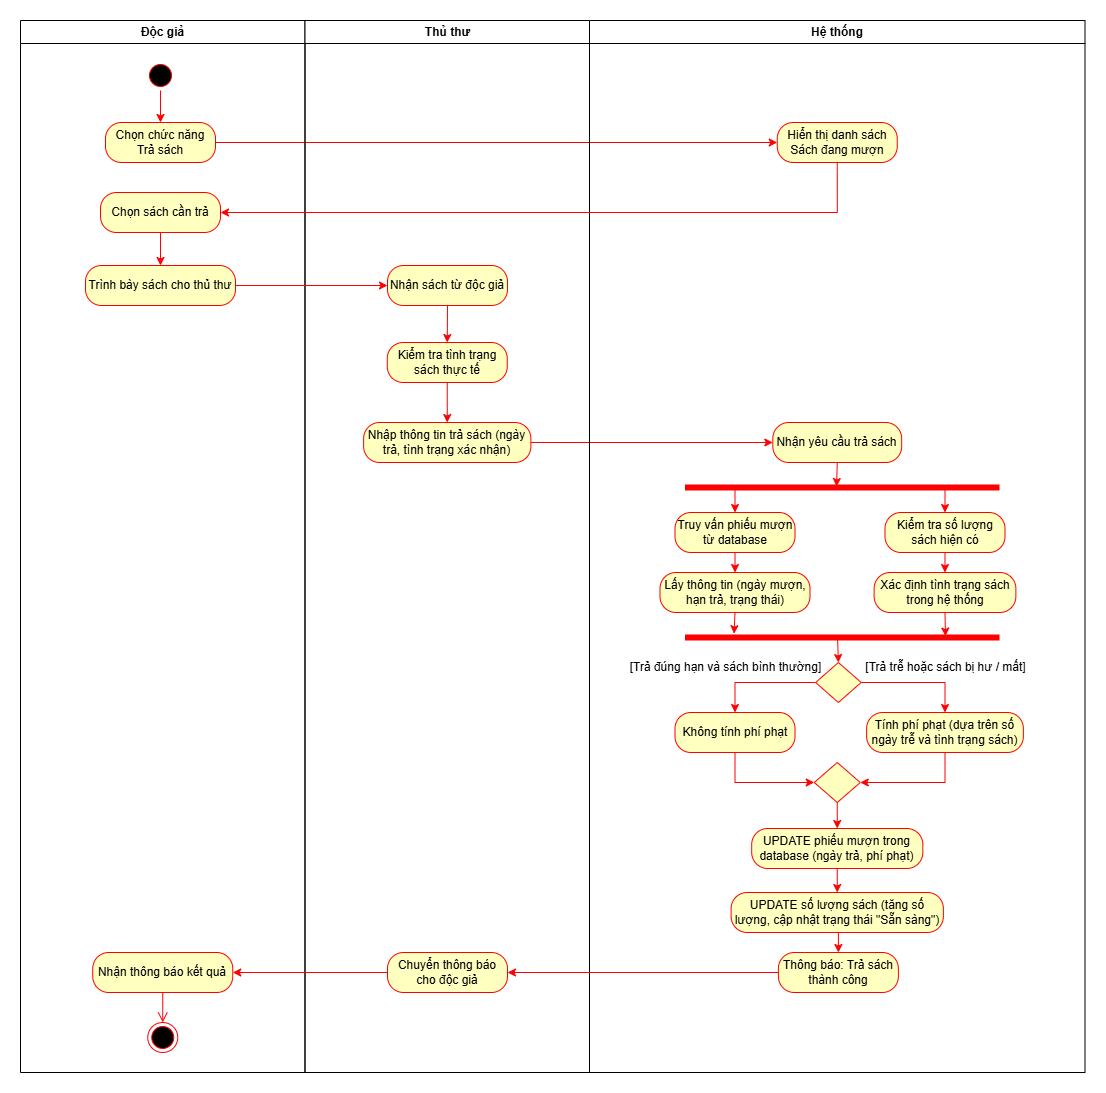

The diagram above was exported from draw.io. Its source (the exported page's mxGraphModel, read from the mxfile embedded in the PNG):
<mxGraphModel dx="1044" dy="527" grid="1" gridSize="10" guides="1" tooltips="1" connect="1" arrows="1" fold="1" page="1" pageScale="1" pageWidth="1169" pageHeight="826" background="none" math="0" shadow="0">
  <root>
    <mxCell id="0" />
    <mxCell id="1" parent="0" />
    <mxCell id="2" value="Độc giả" style="swimlane;whiteSpace=wrap" parent="1" vertex="1">
      <mxGeometry x="160" y="128" width="284.5" height="1052" as="geometry" />
    </mxCell>
    <mxCell id="_hAGUbV_8DxXNYb0iz8_-43" style="edgeStyle=orthogonalEdgeStyle;rounded=0;orthogonalLoop=1;jettySize=auto;html=1;exitX=0.5;exitY=1;exitDx=0;exitDy=0;entryX=0.5;entryY=0;entryDx=0;entryDy=0;strokeColor=light-dark(#ff0000, #ededed);" parent="2" source="5" target="_hAGUbV_8DxXNYb0iz8_-41" edge="1">
      <mxGeometry relative="1" as="geometry" />
    </mxCell>
    <mxCell id="5" value="" style="ellipse;shape=startState;fillColor=#000000;strokeColor=#ff0000;" parent="2" vertex="1">
      <mxGeometry x="125" y="40" width="30" height="30" as="geometry" />
    </mxCell>
    <mxCell id="_hAGUbV_8DxXNYb0iz8_-41" value="Chọn chức năng Trả sách" style="rounded=1;whiteSpace=wrap;html=1;arcSize=40;fontColor=#000000;fillColor=#ffffc0;strokeColor=#ff0000;" parent="2" vertex="1">
      <mxGeometry x="85" y="102" width="110" height="40" as="geometry" />
    </mxCell>
    <mxCell id="JbzF-pdG6B0xoWbHdjkp-20" style="edgeStyle=orthogonalEdgeStyle;rounded=0;orthogonalLoop=1;jettySize=auto;html=1;exitX=0.5;exitY=1;exitDx=0;exitDy=0;entryX=0.5;entryY=0;entryDx=0;entryDy=0;strokeColor=light-dark(#ff0000, #ededed);" edge="1" parent="2" source="_hAGUbV_8DxXNYb0iz8_-44" target="JbzF-pdG6B0xoWbHdjkp-17">
      <mxGeometry relative="1" as="geometry" />
    </mxCell>
    <mxCell id="_hAGUbV_8DxXNYb0iz8_-44" value="Chọn sách cần trả" style="rounded=1;whiteSpace=wrap;html=1;arcSize=40;fontColor=#000000;fillColor=#ffffc0;strokeColor=#ff0000;" parent="2" vertex="1">
      <mxGeometry x="80" y="172" width="120" height="40" as="geometry" />
    </mxCell>
    <mxCell id="_hAGUbV_8DxXNYb0iz8_-113" value="Nhận thông báo kết quả" style="rounded=1;whiteSpace=wrap;html=1;arcSize=40;fontColor=#000000;fillColor=#ffffc0;strokeColor=#ff0000;" parent="2" vertex="1">
      <mxGeometry x="72.25" y="932" width="140" height="40" as="geometry" />
    </mxCell>
    <mxCell id="_hAGUbV_8DxXNYb0iz8_-117" value="" style="edgeStyle=orthogonalEdgeStyle;html=1;verticalAlign=bottom;endArrow=open;endSize=8;strokeColor=#ff0000;rounded=0;" parent="2" source="_hAGUbV_8DxXNYb0iz8_-113" target="_hAGUbV_8DxXNYb0iz8_-116" edge="1">
      <mxGeometry relative="1" as="geometry">
        <mxPoint x="290" y="1060" as="targetPoint" />
        <mxPoint x="290" y="1010" as="sourcePoint" />
      </mxGeometry>
    </mxCell>
    <mxCell id="_hAGUbV_8DxXNYb0iz8_-116" value="" style="ellipse;html=1;shape=endState;fillColor=#000000;strokeColor=#ff0000;" parent="2" vertex="1">
      <mxGeometry x="127.25" y="1002" width="30" height="30" as="geometry" />
    </mxCell>
    <mxCell id="JbzF-pdG6B0xoWbHdjkp-17" value="Trình bày sách cho thủ thư" style="rounded=1;whiteSpace=wrap;html=1;arcSize=40;fontColor=#000000;fillColor=#ffffc0;strokeColor=#ff0000;" vertex="1" parent="2">
      <mxGeometry x="65" y="245" width="150" height="40" as="geometry" />
    </mxCell>
    <mxCell id="3" value="Hệ thống" style="swimlane;whiteSpace=wrap;startSize=23;" parent="1" vertex="1">
      <mxGeometry x="729" y="128" width="495.5" height="1052" as="geometry" />
    </mxCell>
    <mxCell id="_hAGUbV_8DxXNYb0iz8_-47" value="Nhận yêu cầu trả sách" style="rounded=1;whiteSpace=wrap;html=1;arcSize=40;fontColor=#000000;fillColor=#ffffc0;strokeColor=#ff0000;" parent="3" vertex="1">
      <mxGeometry x="183.32" y="402" width="128.87" height="40" as="geometry" />
    </mxCell>
    <mxCell id="_hAGUbV_8DxXNYb0iz8_-133" style="edgeStyle=orthogonalEdgeStyle;rounded=0;orthogonalLoop=1;jettySize=auto;html=1;exitX=0.25;exitY=0.5;exitDx=0;exitDy=0;exitPerimeter=0;entryX=0.5;entryY=0;entryDx=0;entryDy=0;strokeColor=light-dark(#ff0000, #ededed);" parent="3" source="_hAGUbV_8DxXNYb0iz8_-67" target="_hAGUbV_8DxXNYb0iz8_-128" edge="1">
      <mxGeometry relative="1" as="geometry" />
    </mxCell>
    <mxCell id="_hAGUbV_8DxXNYb0iz8_-134" style="edgeStyle=orthogonalEdgeStyle;rounded=0;orthogonalLoop=1;jettySize=auto;html=1;exitX=0.75;exitY=0.5;exitDx=0;exitDy=0;exitPerimeter=0;entryX=0.5;entryY=0;entryDx=0;entryDy=0;strokeColor=light-dark(#ff0000, #ededed);" parent="3" source="_hAGUbV_8DxXNYb0iz8_-67" target="_hAGUbV_8DxXNYb0iz8_-130" edge="1">
      <mxGeometry relative="1" as="geometry" />
    </mxCell>
    <mxCell id="_hAGUbV_8DxXNYb0iz8_-67" value="" style="shape=line;html=1;strokeWidth=6;strokeColor=#ff0000;" parent="3" vertex="1">
      <mxGeometry x="95.5" y="462" width="314.5" height="10" as="geometry" />
    </mxCell>
    <mxCell id="_hAGUbV_8DxXNYb0iz8_-75" value="Lấy thông tin (ngày mượn, hạn trả, trạng thái)" style="rounded=1;whiteSpace=wrap;html=1;arcSize=40;fontColor=#000000;fillColor=#ffffc0;strokeColor=#ff0000;" parent="3" vertex="1">
      <mxGeometry x="70.5" y="552" width="150" height="40" as="geometry" />
    </mxCell>
    <mxCell id="_hAGUbV_8DxXNYb0iz8_-78" value="Xác định tình trạng sách trong hệ thống" style="rounded=1;whiteSpace=wrap;html=1;arcSize=40;fontColor=#000000;fillColor=#ffffc0;strokeColor=#ff0000;" parent="3" vertex="1">
      <mxGeometry x="284.63" y="552" width="141.75" height="40" as="geometry" />
    </mxCell>
    <mxCell id="_hAGUbV_8DxXNYb0iz8_-93" style="edgeStyle=orthogonalEdgeStyle;rounded=0;orthogonalLoop=1;jettySize=auto;html=1;exitX=0.485;exitY=0.44;exitDx=0;exitDy=0;exitPerimeter=0;entryX=0.5;entryY=0;entryDx=0;entryDy=0;strokeColor=light-dark(#ff0000, #ededed);" parent="3" source="_hAGUbV_8DxXNYb0iz8_-82" target="_hAGUbV_8DxXNYb0iz8_-87" edge="1">
      <mxGeometry relative="1" as="geometry" />
    </mxCell>
    <mxCell id="_hAGUbV_8DxXNYb0iz8_-82" value="" style="shape=line;html=1;strokeWidth=6;strokeColor=#ff0000;" parent="3" vertex="1">
      <mxGeometry x="95.5" y="612" width="314.5" height="10" as="geometry" />
    </mxCell>
    <mxCell id="_hAGUbV_8DxXNYb0iz8_-84" style="edgeStyle=orthogonalEdgeStyle;rounded=0;orthogonalLoop=1;jettySize=auto;html=1;exitX=0.5;exitY=1;exitDx=0;exitDy=0;entryX=0.156;entryY=0.12;entryDx=0;entryDy=0;entryPerimeter=0;strokeColor=light-dark(#ff0000, #ededed);" parent="3" source="_hAGUbV_8DxXNYb0iz8_-75" target="_hAGUbV_8DxXNYb0iz8_-82" edge="1">
      <mxGeometry relative="1" as="geometry" />
    </mxCell>
    <mxCell id="_hAGUbV_8DxXNYb0iz8_-86" style="edgeStyle=orthogonalEdgeStyle;rounded=0;orthogonalLoop=1;jettySize=auto;html=1;exitX=0.5;exitY=1;exitDx=0;exitDy=0;entryX=0.828;entryY=0.36;entryDx=0;entryDy=0;entryPerimeter=0;strokeColor=light-dark(#ff0000, #ededed);" parent="3" source="_hAGUbV_8DxXNYb0iz8_-78" target="_hAGUbV_8DxXNYb0iz8_-82" edge="1">
      <mxGeometry relative="1" as="geometry" />
    </mxCell>
    <mxCell id="_hAGUbV_8DxXNYb0iz8_-96" style="edgeStyle=orthogonalEdgeStyle;rounded=0;orthogonalLoop=1;jettySize=auto;html=1;exitX=0;exitY=0.5;exitDx=0;exitDy=0;entryX=0.5;entryY=0;entryDx=0;entryDy=0;strokeColor=light-dark(#ff0000, #ededed);" parent="3" source="_hAGUbV_8DxXNYb0iz8_-87" target="_hAGUbV_8DxXNYb0iz8_-94" edge="1">
      <mxGeometry relative="1" as="geometry" />
    </mxCell>
    <mxCell id="_hAGUbV_8DxXNYb0iz8_-100" style="edgeStyle=orthogonalEdgeStyle;rounded=0;orthogonalLoop=1;jettySize=auto;html=1;exitX=1;exitY=0.5;exitDx=0;exitDy=0;strokeColor=light-dark(#ff0000, #ededed);" parent="3" source="_hAGUbV_8DxXNYb0iz8_-87" target="_hAGUbV_8DxXNYb0iz8_-98" edge="1">
      <mxGeometry relative="1" as="geometry" />
    </mxCell>
    <mxCell id="_hAGUbV_8DxXNYb0iz8_-87" value="" style="rhombus;whiteSpace=wrap;html=1;fontColor=#000000;fillColor=#ffffc0;strokeColor=#ff0000;" parent="3" vertex="1">
      <mxGeometry x="226.14" y="642" width="45.5" height="40" as="geometry" />
    </mxCell>
    <mxCell id="_hAGUbV_8DxXNYb0iz8_-137" style="edgeStyle=orthogonalEdgeStyle;rounded=0;orthogonalLoop=1;jettySize=auto;html=1;exitX=0.5;exitY=1;exitDx=0;exitDy=0;entryX=0;entryY=0.5;entryDx=0;entryDy=0;strokeColor=light-dark(#ff0000, #ededed);" parent="3" source="_hAGUbV_8DxXNYb0iz8_-94" target="_hAGUbV_8DxXNYb0iz8_-108" edge="1">
      <mxGeometry relative="1" as="geometry" />
    </mxCell>
    <mxCell id="_hAGUbV_8DxXNYb0iz8_-94" value="Không tính phí phạt" style="rounded=1;whiteSpace=wrap;html=1;arcSize=40;fontColor=#000000;fillColor=#ffffc0;strokeColor=#ff0000;" parent="3" vertex="1">
      <mxGeometry x="85.5" y="692" width="120" height="40" as="geometry" />
    </mxCell>
    <mxCell id="_hAGUbV_8DxXNYb0iz8_-138" style="edgeStyle=orthogonalEdgeStyle;rounded=0;orthogonalLoop=1;jettySize=auto;html=1;exitX=0.5;exitY=1;exitDx=0;exitDy=0;entryX=1;entryY=0.5;entryDx=0;entryDy=0;strokeColor=light-dark(#ff0000, #ededed);" parent="3" source="_hAGUbV_8DxXNYb0iz8_-98" target="_hAGUbV_8DxXNYb0iz8_-108" edge="1">
      <mxGeometry relative="1" as="geometry" />
    </mxCell>
    <mxCell id="_hAGUbV_8DxXNYb0iz8_-98" value="Tính phí phạt (dựa trên số ngày trễ và tình trạng sách)" style="rounded=1;whiteSpace=wrap;html=1;arcSize=40;fontColor=#000000;fillColor=#ffffc0;strokeColor=#ff0000;" parent="3" vertex="1">
      <mxGeometry x="277.13" y="692" width="156.75" height="40" as="geometry" />
    </mxCell>
    <mxCell id="_hAGUbV_8DxXNYb0iz8_-141" style="edgeStyle=orthogonalEdgeStyle;rounded=0;orthogonalLoop=1;jettySize=auto;html=1;exitX=0.5;exitY=1;exitDx=0;exitDy=0;entryX=0.5;entryY=0;entryDx=0;entryDy=0;strokeColor=light-dark(#ff0000, #ededed);" parent="3" source="_hAGUbV_8DxXNYb0iz8_-108" target="_hAGUbV_8DxXNYb0iz8_-139" edge="1">
      <mxGeometry relative="1" as="geometry" />
    </mxCell>
    <mxCell id="_hAGUbV_8DxXNYb0iz8_-108" value="" style="rhombus;whiteSpace=wrap;html=1;fontColor=#000000;fillColor=#ffffc0;strokeColor=#ff0000;" parent="3" vertex="1">
      <mxGeometry x="224.75" y="742" width="46" height="40" as="geometry" />
    </mxCell>
    <mxCell id="_hAGUbV_8DxXNYb0iz8_-118" value="Hiển thị danh sách Sách đang mượn" style="rounded=1;whiteSpace=wrap;html=1;arcSize=40;fontColor=#000000;fillColor=#ffffc0;strokeColor=#ff0000;" parent="3" vertex="1">
      <mxGeometry x="187.75" y="102" width="120" height="40" as="geometry" />
    </mxCell>
    <mxCell id="_hAGUbV_8DxXNYb0iz8_-127" style="edgeStyle=orthogonalEdgeStyle;rounded=0;orthogonalLoop=1;jettySize=auto;html=1;exitX=0.5;exitY=1;exitDx=0;exitDy=0;entryX=0.482;entryY=0.4;entryDx=0;entryDy=0;entryPerimeter=0;strokeColor=light-dark(#ff0000, #ededed);" parent="3" source="_hAGUbV_8DxXNYb0iz8_-47" target="_hAGUbV_8DxXNYb0iz8_-67" edge="1">
      <mxGeometry relative="1" as="geometry" />
    </mxCell>
    <mxCell id="_hAGUbV_8DxXNYb0iz8_-135" style="edgeStyle=orthogonalEdgeStyle;rounded=0;orthogonalLoop=1;jettySize=auto;html=1;exitX=0.5;exitY=1;exitDx=0;exitDy=0;entryX=0.5;entryY=0;entryDx=0;entryDy=0;strokeColor=light-dark(#ff0000, #ededed);" parent="3" source="_hAGUbV_8DxXNYb0iz8_-128" target="_hAGUbV_8DxXNYb0iz8_-75" edge="1">
      <mxGeometry relative="1" as="geometry" />
    </mxCell>
    <mxCell id="_hAGUbV_8DxXNYb0iz8_-128" value="Truy vấn phiếu mượn từ database" style="rounded=1;whiteSpace=wrap;html=1;arcSize=40;fontColor=#000000;fillColor=#ffffc0;strokeColor=#ff0000;" parent="3" vertex="1">
      <mxGeometry x="85.5" y="492" width="120" height="40" as="geometry" />
    </mxCell>
    <mxCell id="_hAGUbV_8DxXNYb0iz8_-136" style="edgeStyle=orthogonalEdgeStyle;rounded=0;orthogonalLoop=1;jettySize=auto;html=1;exitX=0.5;exitY=1;exitDx=0;exitDy=0;entryX=0.5;entryY=0;entryDx=0;entryDy=0;strokeColor=light-dark(#ff0000, #ededed);" parent="3" source="_hAGUbV_8DxXNYb0iz8_-130" target="_hAGUbV_8DxXNYb0iz8_-78" edge="1">
      <mxGeometry relative="1" as="geometry" />
    </mxCell>
    <mxCell id="_hAGUbV_8DxXNYb0iz8_-130" value="Kiểm tra số lượng sách hiện có" style="rounded=1;whiteSpace=wrap;html=1;arcSize=40;fontColor=#000000;fillColor=#ffffc0;strokeColor=#ff0000;" parent="3" vertex="1">
      <mxGeometry x="295.5" y="492" width="120" height="40" as="geometry" />
    </mxCell>
    <mxCell id="_hAGUbV_8DxXNYb0iz8_-97" value="[Trả đúng hạn và sách bình thường]" style="text;html=1;align=center;verticalAlign=middle;resizable=0;points=[];autosize=1;strokeColor=none;fillColor=none;" parent="3" vertex="1">
      <mxGeometry x="25.5" y="632" width="220" height="30" as="geometry" />
    </mxCell>
    <mxCell id="_hAGUbV_8DxXNYb0iz8_-101" value="[Trả trễ hoặc sách bị hư / mất]" style="text;html=1;align=center;verticalAlign=middle;resizable=0;points=[];autosize=1;strokeColor=none;fillColor=none;" parent="3" vertex="1">
      <mxGeometry x="265.5" y="632" width="180" height="30" as="geometry" />
    </mxCell>
    <mxCell id="_hAGUbV_8DxXNYb0iz8_-144" style="edgeStyle=orthogonalEdgeStyle;rounded=0;orthogonalLoop=1;jettySize=auto;html=1;exitX=0.5;exitY=1;exitDx=0;exitDy=0;entryX=0.5;entryY=0;entryDx=0;entryDy=0;strokeColor=light-dark(#ff0000, #ededed);" parent="3" source="_hAGUbV_8DxXNYb0iz8_-139" target="_hAGUbV_8DxXNYb0iz8_-142" edge="1">
      <mxGeometry relative="1" as="geometry" />
    </mxCell>
    <mxCell id="_hAGUbV_8DxXNYb0iz8_-139" value="UPDATE phiếu mượn trong database (ngày trả, phí phạt)" style="rounded=1;whiteSpace=wrap;html=1;arcSize=40;fontColor=#000000;fillColor=#ffffc0;strokeColor=#ff0000;" parent="3" vertex="1">
      <mxGeometry x="162.19" y="808" width="171.13" height="40" as="geometry" />
    </mxCell>
    <mxCell id="_hAGUbV_8DxXNYb0iz8_-148" style="edgeStyle=orthogonalEdgeStyle;rounded=0;orthogonalLoop=1;jettySize=auto;html=1;exitX=0.5;exitY=1;exitDx=0;exitDy=0;entryX=0.5;entryY=0;entryDx=0;entryDy=0;strokeColor=light-dark(#ff0000, #ededed);" parent="3" source="_hAGUbV_8DxXNYb0iz8_-142" target="_hAGUbV_8DxXNYb0iz8_-145" edge="1">
      <mxGeometry relative="1" as="geometry" />
    </mxCell>
    <mxCell id="_hAGUbV_8DxXNYb0iz8_-142" value="UPDATE số lượng sách (tăng số lượng, cập nhật trạng thái &quot;Sẵn sàng&quot;)" style="rounded=1;whiteSpace=wrap;html=1;arcSize=40;fontColor=#000000;fillColor=#ffffc0;strokeColor=#ff0000;" parent="3" vertex="1">
      <mxGeometry x="141.63" y="872" width="212.25" height="40" as="geometry" />
    </mxCell>
    <mxCell id="_hAGUbV_8DxXNYb0iz8_-145" value="Thông báo: Trả sách thành công" style="rounded=1;whiteSpace=wrap;html=1;arcSize=40;fontColor=#000000;fillColor=#ffffc0;strokeColor=#ff0000;" parent="3" vertex="1">
      <mxGeometry x="188.89" y="932" width="120" height="40" as="geometry" />
    </mxCell>
    <mxCell id="_hAGUbV_8DxXNYb0iz8_-121" style="edgeStyle=orthogonalEdgeStyle;rounded=0;orthogonalLoop=1;jettySize=auto;html=1;exitX=1;exitY=0.5;exitDx=0;exitDy=0;entryX=0;entryY=0.5;entryDx=0;entryDy=0;strokeColor=light-dark(#ff0000, #ededed);" parent="1" source="_hAGUbV_8DxXNYb0iz8_-41" target="_hAGUbV_8DxXNYb0iz8_-118" edge="1">
      <mxGeometry relative="1" as="geometry" />
    </mxCell>
    <mxCell id="_hAGUbV_8DxXNYb0iz8_-126" style="edgeStyle=orthogonalEdgeStyle;rounded=0;orthogonalLoop=1;jettySize=auto;html=1;exitX=1;exitY=0.5;exitDx=0;exitDy=0;entryX=0;entryY=0.5;entryDx=0;entryDy=0;strokeColor=light-dark(#ff0000, #ededed);" parent="1" source="_hAGUbV_8DxXNYb0iz8_-64" target="_hAGUbV_8DxXNYb0iz8_-47" edge="1">
      <mxGeometry relative="1" as="geometry" />
    </mxCell>
    <mxCell id="JbzF-pdG6B0xoWbHdjkp-6" value="Thủ thư" style="swimlane;whiteSpace=wrap" vertex="1" parent="1">
      <mxGeometry x="444.5" y="128" width="284.5" height="1052" as="geometry" />
    </mxCell>
    <mxCell id="_hAGUbV_8DxXNYb0iz8_-64" value="Nhập thông tin trả sách (ngày trả, tình trạng xác nhận)" style="rounded=1;whiteSpace=wrap;html=1;arcSize=40;fontColor=#000000;fillColor=#ffffc0;strokeColor=#ff0000;" parent="JbzF-pdG6B0xoWbHdjkp-6" vertex="1">
      <mxGeometry x="58.63" y="402" width="167.25" height="40" as="geometry" />
    </mxCell>
    <mxCell id="JbzF-pdG6B0xoWbHdjkp-26" style="edgeStyle=orthogonalEdgeStyle;rounded=0;orthogonalLoop=1;jettySize=auto;html=1;exitX=0.5;exitY=1;exitDx=0;exitDy=0;entryX=0.5;entryY=0;entryDx=0;entryDy=0;strokeColor=light-dark(#ff0000, #ededed);" edge="1" parent="JbzF-pdG6B0xoWbHdjkp-6" source="JbzF-pdG6B0xoWbHdjkp-21" target="JbzF-pdG6B0xoWbHdjkp-24">
      <mxGeometry relative="1" as="geometry" />
    </mxCell>
    <mxCell id="JbzF-pdG6B0xoWbHdjkp-21" value="Nhận sách từ độc giả" style="rounded=1;whiteSpace=wrap;html=1;arcSize=40;fontColor=#000000;fillColor=#ffffc0;strokeColor=#ff0000;" vertex="1" parent="JbzF-pdG6B0xoWbHdjkp-6">
      <mxGeometry x="82.5" y="245" width="120" height="40" as="geometry" />
    </mxCell>
    <mxCell id="JbzF-pdG6B0xoWbHdjkp-27" style="edgeStyle=orthogonalEdgeStyle;rounded=0;orthogonalLoop=1;jettySize=auto;html=1;exitX=0.5;exitY=1;exitDx=0;exitDy=0;entryX=0.5;entryY=0;entryDx=0;entryDy=0;strokeColor=light-dark(#ff0000, #ededed);" edge="1" parent="JbzF-pdG6B0xoWbHdjkp-6" source="JbzF-pdG6B0xoWbHdjkp-24" target="_hAGUbV_8DxXNYb0iz8_-64">
      <mxGeometry relative="1" as="geometry" />
    </mxCell>
    <mxCell id="JbzF-pdG6B0xoWbHdjkp-24" value="Kiểm tra tình trạng sách thực tế" style="rounded=1;whiteSpace=wrap;html=1;arcSize=40;fontColor=#000000;fillColor=#ffffc0;strokeColor=#ff0000;" vertex="1" parent="JbzF-pdG6B0xoWbHdjkp-6">
      <mxGeometry x="82.25" y="322" width="120" height="40" as="geometry" />
    </mxCell>
    <mxCell id="JbzF-pdG6B0xoWbHdjkp-30" value="Chuyển thông báo cho độc giả" style="rounded=1;whiteSpace=wrap;html=1;arcSize=40;fontColor=#000000;fillColor=#ffffc0;strokeColor=#ff0000;" vertex="1" parent="JbzF-pdG6B0xoWbHdjkp-6">
      <mxGeometry x="82.5" y="932" width="120" height="40" as="geometry" />
    </mxCell>
    <mxCell id="JbzF-pdG6B0xoWbHdjkp-16" style="edgeStyle=orthogonalEdgeStyle;rounded=0;orthogonalLoop=1;jettySize=auto;html=1;exitX=0.5;exitY=1;exitDx=0;exitDy=0;entryX=1;entryY=0.5;entryDx=0;entryDy=0;strokeColor=light-dark(#ff0000, #ededed);" edge="1" parent="1" source="_hAGUbV_8DxXNYb0iz8_-118" target="_hAGUbV_8DxXNYb0iz8_-44">
      <mxGeometry relative="1" as="geometry" />
    </mxCell>
    <mxCell id="JbzF-pdG6B0xoWbHdjkp-23" style="edgeStyle=orthogonalEdgeStyle;rounded=0;orthogonalLoop=1;jettySize=auto;html=1;exitX=1;exitY=0.5;exitDx=0;exitDy=0;entryX=0;entryY=0.5;entryDx=0;entryDy=0;strokeColor=light-dark(#ff0000, #ededed);" edge="1" parent="1" source="JbzF-pdG6B0xoWbHdjkp-17" target="JbzF-pdG6B0xoWbHdjkp-21">
      <mxGeometry relative="1" as="geometry" />
    </mxCell>
    <mxCell id="JbzF-pdG6B0xoWbHdjkp-32" style="edgeStyle=orthogonalEdgeStyle;rounded=0;orthogonalLoop=1;jettySize=auto;html=1;exitX=0;exitY=0.5;exitDx=0;exitDy=0;entryX=1;entryY=0.5;entryDx=0;entryDy=0;strokeColor=light-dark(#ff0000, #ededed);" edge="1" parent="1" source="_hAGUbV_8DxXNYb0iz8_-145" target="JbzF-pdG6B0xoWbHdjkp-30">
      <mxGeometry relative="1" as="geometry" />
    </mxCell>
    <mxCell id="JbzF-pdG6B0xoWbHdjkp-33" style="edgeStyle=orthogonalEdgeStyle;rounded=0;orthogonalLoop=1;jettySize=auto;html=1;exitX=0;exitY=0.5;exitDx=0;exitDy=0;entryX=1;entryY=0.5;entryDx=0;entryDy=0;strokeColor=light-dark(#ff0000, #ededed);" edge="1" parent="1" source="JbzF-pdG6B0xoWbHdjkp-30" target="_hAGUbV_8DxXNYb0iz8_-113">
      <mxGeometry relative="1" as="geometry" />
    </mxCell>
  </root>
</mxGraphModel>